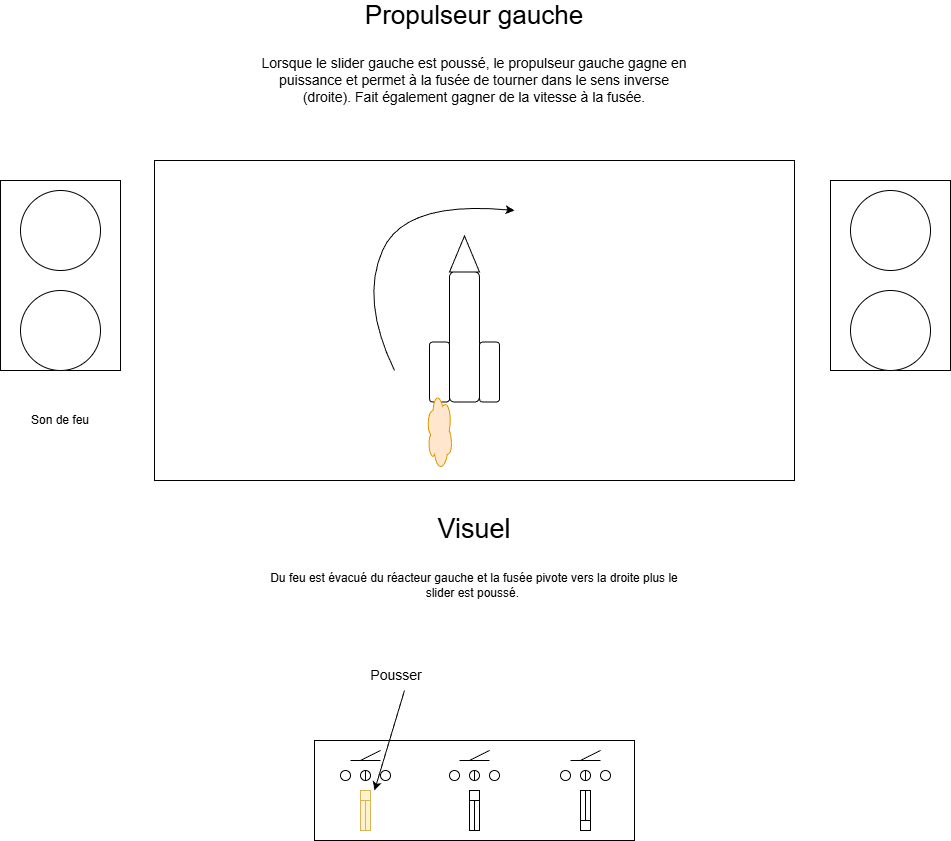

The diagram above was exported from draw.io. Its source (the exported page's mxGraphModel, read from the mxfile embedded in the PNG):
<mxGraphModel dx="1126" dy="400" grid="1" gridSize="10" guides="1" tooltips="1" connect="1" arrows="1" fold="1" page="1" pageScale="1" pageWidth="827" pageHeight="1169" math="0" shadow="0">
  <root>
    <mxCell id="0" />
    <mxCell id="1" parent="0" />
    <mxCell id="7CN1n-LMVJ7XLH68aG_w-1" parent="1" style="rounded=0;whiteSpace=wrap;html=1;movable=0;resizable=0;rotatable=0;deletable=0;editable=0;locked=1;connectable=0;" value="" vertex="1">
      <mxGeometry height="320" width="640" x="94" y="200" as="geometry" />
    </mxCell>
    <mxCell id="7CN1n-LMVJ7XLH68aG_w-2" parent="1" style="rounded=0;whiteSpace=wrap;html=1;movable=0;resizable=0;rotatable=0;deletable=0;editable=0;locked=1;connectable=0;" value="" vertex="1">
      <mxGeometry height="190" width="120" x="-60" y="220" as="geometry" />
    </mxCell>
    <mxCell id="7CN1n-LMVJ7XLH68aG_w-3" parent="1" style="rounded=0;whiteSpace=wrap;html=1;movable=0;resizable=0;rotatable=0;deletable=0;editable=0;locked=1;connectable=0;" value="" vertex="1">
      <mxGeometry height="190" width="120" x="770" y="220" as="geometry" />
    </mxCell>
    <mxCell id="7CN1n-LMVJ7XLH68aG_w-4" parent="1" style="ellipse;whiteSpace=wrap;html=1;aspect=fixed;movable=0;resizable=0;rotatable=0;deletable=0;editable=0;locked=1;connectable=0;" value="" vertex="1">
      <mxGeometry height="80" width="80" x="-40" y="230" as="geometry" />
    </mxCell>
    <mxCell id="7CN1n-LMVJ7XLH68aG_w-5" parent="1" style="ellipse;whiteSpace=wrap;html=1;aspect=fixed;movable=0;resizable=0;rotatable=0;deletable=0;editable=0;locked=1;connectable=0;" value="" vertex="1">
      <mxGeometry height="80" width="80" x="-40" y="330" as="geometry" />
    </mxCell>
    <mxCell id="7CN1n-LMVJ7XLH68aG_w-6" parent="1" style="ellipse;whiteSpace=wrap;html=1;aspect=fixed;movable=0;resizable=0;rotatable=0;deletable=0;editable=0;locked=1;connectable=0;" value="" vertex="1">
      <mxGeometry height="80" width="80" x="790" y="330" as="geometry" />
    </mxCell>
    <mxCell id="7CN1n-LMVJ7XLH68aG_w-7" parent="1" style="ellipse;whiteSpace=wrap;html=1;aspect=fixed;movable=0;resizable=0;rotatable=0;deletable=0;editable=0;locked=1;connectable=0;" value="" vertex="1">
      <mxGeometry height="80" width="80" x="790" y="230" as="geometry" />
    </mxCell>
    <mxCell id="7CN1n-LMVJ7XLH68aG_w-8" parent="1" style="rounded=0;whiteSpace=wrap;html=1;movable=0;resizable=0;rotatable=0;deletable=0;editable=0;locked=1;connectable=0;" value="" vertex="1">
      <mxGeometry height="100" width="320" x="254" y="780" as="geometry" />
    </mxCell>
    <mxCell id="7CN1n-LMVJ7XLH68aG_w-9" edge="1" parent="1" style="endArrow=none;html=1;rounded=0;" value="">
      <mxGeometry height="50" relative="1" width="50" as="geometry">
        <mxPoint x="290" y="800" as="sourcePoint" />
        <mxPoint x="320" y="800" as="targetPoint" />
      </mxGeometry>
    </mxCell>
    <mxCell id="7CN1n-LMVJ7XLH68aG_w-10" edge="1" parent="1" style="endArrow=none;html=1;rounded=0;" value="">
      <mxGeometry height="50" relative="1" width="50" as="geometry">
        <mxPoint x="300" y="800" as="sourcePoint" />
        <mxPoint x="320" y="790" as="targetPoint" />
      </mxGeometry>
    </mxCell>
    <mxCell id="7CN1n-LMVJ7XLH68aG_w-11" edge="1" parent="1" style="endArrow=none;html=1;rounded=0;" value="">
      <mxGeometry height="50" relative="1" width="50" as="geometry">
        <mxPoint x="399" y="800" as="sourcePoint" />
        <mxPoint x="429" y="800" as="targetPoint" />
      </mxGeometry>
    </mxCell>
    <mxCell id="7CN1n-LMVJ7XLH68aG_w-12" edge="1" parent="1" style="endArrow=none;html=1;rounded=0;" value="">
      <mxGeometry height="50" relative="1" width="50" as="geometry">
        <mxPoint x="409" y="800" as="sourcePoint" />
        <mxPoint x="429" y="790" as="targetPoint" />
      </mxGeometry>
    </mxCell>
    <mxCell id="7CN1n-LMVJ7XLH68aG_w-13" edge="1" parent="1" style="endArrow=none;html=1;rounded=0;" value="">
      <mxGeometry height="50" relative="1" width="50" as="geometry">
        <mxPoint x="510" y="800" as="sourcePoint" />
        <mxPoint x="540" y="800" as="targetPoint" />
      </mxGeometry>
    </mxCell>
    <mxCell id="7CN1n-LMVJ7XLH68aG_w-14" edge="1" parent="1" style="endArrow=none;html=1;rounded=0;" value="">
      <mxGeometry height="50" relative="1" width="50" as="geometry">
        <mxPoint x="520" y="800" as="sourcePoint" />
        <mxPoint x="540" y="790" as="targetPoint" />
      </mxGeometry>
    </mxCell>
    <mxCell id="7CN1n-LMVJ7XLH68aG_w-15" parent="1" style="ellipse;whiteSpace=wrap;html=1;aspect=fixed;" value="" vertex="1">
      <mxGeometry height="10" width="10" x="280" y="810" as="geometry" />
    </mxCell>
    <mxCell id="7CN1n-LMVJ7XLH68aG_w-16" parent="1" style="ellipse;whiteSpace=wrap;html=1;aspect=fixed;" value="" vertex="1">
      <mxGeometry height="10" width="10" x="300" y="810" as="geometry" />
    </mxCell>
    <mxCell id="7CN1n-LMVJ7XLH68aG_w-17" parent="1" style="ellipse;whiteSpace=wrap;html=1;aspect=fixed;" value="" vertex="1">
      <mxGeometry height="10" width="10" x="320" y="810" as="geometry" />
    </mxCell>
    <mxCell id="7CN1n-LMVJ7XLH68aG_w-18" parent="1" style="ellipse;whiteSpace=wrap;html=1;aspect=fixed;" value="" vertex="1">
      <mxGeometry height="10" width="10" x="389" y="810" as="geometry" />
    </mxCell>
    <mxCell id="7CN1n-LMVJ7XLH68aG_w-19" parent="1" style="ellipse;whiteSpace=wrap;html=1;aspect=fixed;" value="" vertex="1">
      <mxGeometry height="10" width="10" x="409" y="810" as="geometry" />
    </mxCell>
    <mxCell id="7CN1n-LMVJ7XLH68aG_w-20" parent="1" style="ellipse;whiteSpace=wrap;html=1;aspect=fixed;" value="" vertex="1">
      <mxGeometry height="10" width="10" x="429" y="810" as="geometry" />
    </mxCell>
    <mxCell id="7CN1n-LMVJ7XLH68aG_w-21" parent="1" style="ellipse;whiteSpace=wrap;html=1;aspect=fixed;" value="" vertex="1">
      <mxGeometry height="10" width="10" x="500" y="810" as="geometry" />
    </mxCell>
    <mxCell id="7CN1n-LMVJ7XLH68aG_w-22" parent="1" style="ellipse;whiteSpace=wrap;html=1;aspect=fixed;" value="" vertex="1">
      <mxGeometry height="10" width="10" x="520" y="810" as="geometry" />
    </mxCell>
    <mxCell id="7CN1n-LMVJ7XLH68aG_w-23" parent="1" style="ellipse;whiteSpace=wrap;html=1;aspect=fixed;" value="" vertex="1">
      <mxGeometry height="10" width="10" x="540" y="810" as="geometry" />
    </mxCell>
    <mxCell id="7CN1n-LMVJ7XLH68aG_w-24" parent="1" style="rounded=0;whiteSpace=wrap;html=1;fillColor=#fff2cc;strokeColor=#d6b656;" value="" vertex="1">
      <mxGeometry height="40" width="10" x="300" y="830" as="geometry" />
    </mxCell>
    <mxCell id="7CN1n-LMVJ7XLH68aG_w-25" parent="1" style="rounded=0;whiteSpace=wrap;html=1;fillColor=#fff2cc;strokeColor=#d6b656;" value="" vertex="1">
      <mxGeometry height="10" width="10" x="300" y="830" as="geometry" />
    </mxCell>
    <mxCell id="7CN1n-LMVJ7XLH68aG_w-26" edge="1" parent="1" source="7CN1n-LMVJ7XLH68aG_w-24" style="endArrow=none;html=1;rounded=0;entryX=0.5;entryY=1;entryDx=0;entryDy=0;exitX=0.5;exitY=1;exitDx=0;exitDy=0;fillColor=#fff2cc;strokeColor=#d6b656;" target="7CN1n-LMVJ7XLH68aG_w-25" value="">
      <mxGeometry height="50" relative="1" width="50" as="geometry">
        <mxPoint x="300" y="880" as="sourcePoint" />
        <mxPoint x="350" y="830" as="targetPoint" />
      </mxGeometry>
    </mxCell>
    <mxCell id="7CN1n-LMVJ7XLH68aG_w-27" parent="1" style="rounded=0;whiteSpace=wrap;html=1;" value="" vertex="1">
      <mxGeometry height="40" width="10" x="409" y="830" as="geometry" />
    </mxCell>
    <mxCell id="7CN1n-LMVJ7XLH68aG_w-28" parent="1" style="rounded=0;whiteSpace=wrap;html=1;" value="" vertex="1">
      <mxGeometry height="10" width="10" x="409" y="830" as="geometry" />
    </mxCell>
    <mxCell id="7CN1n-LMVJ7XLH68aG_w-29" edge="1" parent="1" source="7CN1n-LMVJ7XLH68aG_w-27" style="endArrow=none;html=1;rounded=0;entryX=0.5;entryY=1;entryDx=0;entryDy=0;exitX=0.5;exitY=1;exitDx=0;exitDy=0;" target="7CN1n-LMVJ7XLH68aG_w-28" value="">
      <mxGeometry height="50" relative="1" width="50" as="geometry">
        <mxPoint x="409" y="880" as="sourcePoint" />
        <mxPoint x="459" y="830" as="targetPoint" />
      </mxGeometry>
    </mxCell>
    <mxCell id="7CN1n-LMVJ7XLH68aG_w-30" parent="1" style="rounded=0;whiteSpace=wrap;html=1;" value="" vertex="1">
      <mxGeometry height="40" width="10" x="520" y="830" as="geometry" />
    </mxCell>
    <mxCell id="7CN1n-LMVJ7XLH68aG_w-32" edge="1" parent="1" source="7CN1n-LMVJ7XLH68aG_w-31" style="endArrow=none;html=1;rounded=0;entryX=0.5;entryY=0;entryDx=0;entryDy=0;exitX=0.5;exitY=1;exitDx=0;exitDy=0;" target="7CN1n-LMVJ7XLH68aG_w-30" value="">
      <mxGeometry height="50" relative="1" width="50" as="geometry">
        <mxPoint x="520" y="880" as="sourcePoint" />
        <mxPoint x="570" y="830" as="targetPoint" />
      </mxGeometry>
    </mxCell>
    <mxCell id="7CN1n-LMVJ7XLH68aG_w-33" parent="1" style="text;html=1;whiteSpace=wrap;strokeColor=none;fillColor=none;align=center;verticalAlign=middle;rounded=0;" value="&lt;font style=&quot;font-size: 26px;&quot;&gt;Propulseur gauche&lt;/font&gt;" vertex="1">
      <mxGeometry height="30" width="224" x="302" y="40" as="geometry" />
    </mxCell>
    <mxCell id="7CN1n-LMVJ7XLH68aG_w-34" edge="1" parent="1" style="endArrow=classic;html=1;rounded=0;" value="">
      <mxGeometry height="50" relative="1" width="50" as="geometry">
        <mxPoint x="344" y="730" as="sourcePoint" />
        <mxPoint x="314" y="830" as="targetPoint" />
      </mxGeometry>
    </mxCell>
    <mxCell id="7CN1n-LMVJ7XLH68aG_w-36" parent="1" style="text;html=1;whiteSpace=wrap;strokeColor=none;fillColor=none;align=center;verticalAlign=middle;rounded=0;" value="&lt;span style=&quot;font-size: 14px;&quot;&gt;Pousser&lt;/span&gt;" vertex="1">
      <mxGeometry height="30" width="60" x="306" y="700" as="geometry" />
    </mxCell>
    <mxCell id="7CN1n-LMVJ7XLH68aG_w-37" parent="1" style="text;html=1;whiteSpace=wrap;strokeColor=none;fillColor=none;align=center;verticalAlign=middle;rounded=0;" value="&lt;span style=&quot;font-size: 14px;&quot;&gt;Lorsque le slider gauche est poussé, le propulseur gauche gagne en puissance et permet à la fusée de tourner dans le sens inverse (droite). Fait également gagner de la vitesse à la fusée.&lt;/span&gt;" vertex="1">
      <mxGeometry height="100" width="430" x="199" y="70" as="geometry" />
    </mxCell>
    <mxCell id="7CN1n-LMVJ7XLH68aG_w-43" parent="1" style="text;html=1;whiteSpace=wrap;strokeColor=none;fillColor=none;align=center;verticalAlign=middle;rounded=0;" value="&lt;font style=&quot;font-size: 27px;&quot;&gt;Visuel&lt;/font&gt;" vertex="1">
      <mxGeometry height="30" width="60" x="384" y="554" as="geometry" />
    </mxCell>
    <mxCell id="7CN1n-LMVJ7XLH68aG_w-51" parent="1" style="rounded=1;whiteSpace=wrap;html=1;direction=east;" value="" vertex="1">
      <mxGeometry height="130" width="30" x="389" y="311.5" as="geometry" />
    </mxCell>
    <mxCell id="7CN1n-LMVJ7XLH68aG_w-52" parent="1" style="rounded=1;whiteSpace=wrap;html=1;direction=east;" value="" vertex="1">
      <mxGeometry height="60" width="20" x="419" y="381.5" as="geometry" />
    </mxCell>
    <mxCell id="7CN1n-LMVJ7XLH68aG_w-53" parent="1" style="rounded=1;whiteSpace=wrap;html=1;direction=east;" value="" vertex="1">
      <mxGeometry height="60" width="20" x="369" y="381.5" as="geometry" />
    </mxCell>
    <mxCell id="7CN1n-LMVJ7XLH68aG_w-54" parent="1" style="triangle;whiteSpace=wrap;html=1;rotation=-90;direction=east;" value="" vertex="1">
      <mxGeometry height="30" width="36" x="386" y="278.5" as="geometry" />
    </mxCell>
    <mxCell id="7CN1n-LMVJ7XLH68aG_w-59" edge="1" parent="1" source="7CN1n-LMVJ7XLH68aG_w-16" style="endArrow=none;html=1;rounded=0;entryX=0.5;entryY=0;entryDx=0;entryDy=0;exitX=0.5;exitY=1;exitDx=0;exitDy=0;" target="7CN1n-LMVJ7XLH68aG_w-16" value="">
      <mxGeometry height="50" relative="1" width="50" as="geometry">
        <mxPoint x="290" y="880" as="sourcePoint" />
        <mxPoint x="340" y="830" as="targetPoint" />
      </mxGeometry>
    </mxCell>
    <mxCell id="7CN1n-LMVJ7XLH68aG_w-60" edge="1" parent="1" source="7CN1n-LMVJ7XLH68aG_w-19" style="endArrow=none;html=1;rounded=0;entryX=0.5;entryY=0;entryDx=0;entryDy=0;exitX=0.5;exitY=1;exitDx=0;exitDy=0;" target="7CN1n-LMVJ7XLH68aG_w-19" value="">
      <mxGeometry height="50" relative="1" width="50" as="geometry">
        <mxPoint x="330" y="880" as="sourcePoint" />
        <mxPoint x="380" y="830" as="targetPoint" />
      </mxGeometry>
    </mxCell>
    <mxCell id="7CN1n-LMVJ7XLH68aG_w-61" edge="1" parent="1" source="7CN1n-LMVJ7XLH68aG_w-22" style="endArrow=none;html=1;rounded=0;entryX=0.5;entryY=0;entryDx=0;entryDy=0;exitX=0.5;exitY=1;exitDx=0;exitDy=0;" target="7CN1n-LMVJ7XLH68aG_w-22" value="">
      <mxGeometry height="50" relative="1" width="50" as="geometry">
        <mxPoint x="480" y="850" as="sourcePoint" />
        <mxPoint x="530" y="800" as="targetPoint" />
      </mxGeometry>
    </mxCell>
    <mxCell id="7CN1n-LMVJ7XLH68aG_w-63" parent="1" style="ellipse;shape=cloud;whiteSpace=wrap;html=1;fillColor=#ffe6cc;strokeColor=#d79b00;" value="" vertex="1">
      <mxGeometry height="80" width="26" x="366" y="430" as="geometry" />
    </mxCell>
    <mxCell id="7CN1n-LMVJ7XLH68aG_w-67" parent="1" style="text;html=1;whiteSpace=wrap;strokeColor=none;fillColor=none;align=center;verticalAlign=middle;rounded=0;" value="Du feu est évacué du réacteur gauche et la fusée pivote vers la droite plus le slider est poussé.&amp;nbsp;" vertex="1">
      <mxGeometry height="70" width="440" x="194" y="590" as="geometry" />
    </mxCell>
    <mxCell id="7CN1n-LMVJ7XLH68aG_w-68" parent="1" style="text;html=1;whiteSpace=wrap;strokeColor=none;fillColor=none;align=center;verticalAlign=middle;rounded=0;" value="Son de feu" vertex="1">
      <mxGeometry height="80" width="90" x="-45" y="420" as="geometry" />
    </mxCell>
    <mxCell id="7CN1n-LMVJ7XLH68aG_w-69" edge="1" parent="1" style="curved=1;endArrow=classic;html=1;rounded=0;" value="">
      <mxGeometry height="50" relative="1" width="50" as="geometry">
        <Array as="points">
          <mxPoint x="300" y="340" />
          <mxPoint x="344" y="240" />
        </Array>
        <mxPoint x="334" y="410" as="sourcePoint" />
        <mxPoint x="454" y="250" as="targetPoint" />
      </mxGeometry>
    </mxCell>
    <mxCell id="wunziMtcvR-8TRIWzr5M-1" edge="1" parent="1" source="7CN1n-LMVJ7XLH68aG_w-30" style="endArrow=none;html=1;rounded=0;entryX=0.5;entryY=0;entryDx=0;entryDy=0;exitX=0.5;exitY=1;exitDx=0;exitDy=0;" target="7CN1n-LMVJ7XLH68aG_w-31" value="">
      <mxGeometry height="50" relative="1" width="50" as="geometry">
        <mxPoint x="525" y="870" as="sourcePoint" />
        <mxPoint x="525" y="830" as="targetPoint" />
      </mxGeometry>
    </mxCell>
    <mxCell id="7CN1n-LMVJ7XLH68aG_w-31" parent="1" style="rounded=0;whiteSpace=wrap;html=1;" value="" vertex="1">
      <mxGeometry height="10" width="10" x="520" y="860" as="geometry" />
    </mxCell>
  </root>
</mxGraphModel>